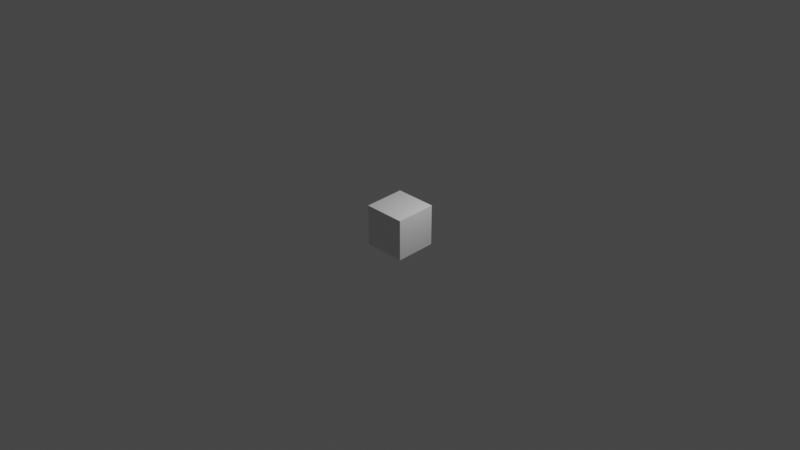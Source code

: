 # Source: scene-test.001.blend  (saved by Blender 3.2.14; exported with 4.5.12 LTS)
import bpy
from mathutils import Matrix  # noqa: F401  (used for matrix-valued properties, if any)

bpy.ops.wm.read_factory_settings(use_empty=True)
scene = bpy.context.scene
scene.name = 'Scene'

# ---- collections
col_collection = bpy.data.collections.new('Collection'); scene.collection.children.link(col_collection)

# ---- materials (node trees are filled in below, after node groups)
mat_material = bpy.data.materials.new('Material')
mat_material.alpha_threshold = 0.0
mat_material.use_transparent_shadow = False
mat_material.line_color = (0.0, 0.0, 0.0, 1.0)

# ---- material node trees
mat_material.use_nodes = True; mat_material.node_tree.nodes.clear()
_N = mat_material.node_tree.nodes; _L = mat_material.node_tree.links
n0 = _N.new('ShaderNodeOutputMaterial'); n0.name = 'Material Output'; n0.location = (300, 300)
n1 = _N.new('ShaderNodeBsdfPrincipled'); n1.name = 'Principled BSDF'; n1.location = (10, 300)
n1.distribution = 'GGX'
n1.subsurface_method = 'RANDOM_WALK_SKIN'
n1.inputs[2].default_value = 0.4
n1.inputs[3].default_value = 1.45
n1.inputs[27].default_value = (0.0, 0.0, 0.0, 1.0)
n1.inputs[28].default_value = 1.0
_L.new(n1.outputs[0], n0.inputs[0])
n0.is_active_output = True

# ---- world
world_world = bpy.data.worlds.new('World'); scene.world = world_world
world_world.use_nodes = True; world_world.node_tree.nodes.clear()
_N = world_world.node_tree.nodes; _L = world_world.node_tree.links
n0 = _N.new('ShaderNodeOutputWorld'); n0.name = 'World Output'; n0.location = (300, 300)
n1 = _N.new('ShaderNodeBackground'); n1.name = 'Background'; n1.location = (10, 300)
n1.inputs[0].default_value = (0.05088, 0.05088, 0.05088, 1.0)
_L.new(n1.outputs[0], n0.inputs[0])
n0.is_active_output = True
world_world.color = (0.05088, 0.05088, 0.05088)
world_world.use_sun_shadow = False
world_world.sun_shadow_jitter_overblur = 0.0

# ---- cameras
cam_camera = bpy.data.cameras.new('Camera')
cam_camera.clip_end = 100.0
cam_camera.ortho_scale = 7.314

# ---- lights
light_light = bpy.data.lights.new('Light', 'POINT')
light_light.transmission_factor = 0.0
light_light.energy = 1000.0
light_light.shadow_soft_size = 0.1
light_light.shadow_maximum_resolution = 0.006
light_light.use_absolute_resolution = True

# ---- meshes
me_cube = bpy.data.meshes.new('Cube')
me_cube.from_pydata([(1.0, 1.0, 1.0), (1.0, 1.0, -1.0), (1.0, -1.0, 1.0), (1.0, -1.0, -1.0), (-1.0, 1.0, 1.0), (-1.0, 1.0, -1.0), (-1.0, -1.0, 1.0), (-1.0, -1.0, -1.0)], [], [(0, 4, 6, 2), (3, 2, 6, 7), (7, 6, 4, 5), (5, 1, 3, 7), (1, 0, 2, 3), (5, 4, 0, 1)])
_uv = me_cube.uv_layers.new(name='UVMap')
_uv.uv.foreach_set('vector', [0.625, 0.5, 0.875, 0.5, 0.875, 0.75, 0.625, 0.75, 0.375, 0.75, 0.625, 0.75, 0.625, 1.0, 0.375, 1.0, 0.375, 0.0, 0.625, 0.0, 0.625, 0.25, 0.375, 0.25, 0.125, 0.5, 0.375, 0.5, 0.375, 0.75, 0.125, 0.75, 0.375, 0.5, 0.625, 0.5, 0.625, 0.75, 0.375, 0.75, 0.375, 0.25, 0.625, 0.25, 0.625, 0.5, 0.375, 0.5])
me_cube.materials.append(mat_material)
me_cube.use_mirror_vertex_groups = False
me_cube.update()

# ---- objects
ob_cube = bpy.data.objects.new('Cube', me_cube)
ob_light = bpy.data.objects.new('Light', light_light)
ob_camera = bpy.data.objects.new('Camera', cam_camera)

# ---- transforms, parenting, visibility, modifiers, constraints
ob_cube.location = (0.0, 0.0, 0.0)
ob_cube.lock_rotations_4d = False
ob_cube.empty_display_type = 'ARROWS'
ob_cube.lineart.crease_threshold = 0.0
ob_light.location = (4.076, 1.005, 5.904)
ob_light.rotation_euler = (0.6503, 0.05522, 1.866)
ob_light.lock_rotations_4d = False
ob_light.empty_display_type = 'ARROWS'
ob_light.color = (0.0, 0.0, 0.0, 0.0)
ob_light.lineart.crease_threshold = 0.0
ob_camera.location = (30.61, -30.61, 25.0)
ob_camera.rotation_euler = (1.047, 0.0, 0.7854)
ob_camera.lock_rotations_4d = False
ob_camera.empty_display_type = 'ARROWS'
ob_camera.color = (0.0, 0.0, 0.0, 0.0)
ob_camera.display_type = 'WIRE'
ob_camera.lineart.crease_threshold = 0.0

# ---- collection membership
col_collection.objects.link(ob_cube)
col_collection.objects.link(ob_light)
col_collection.objects.link(ob_camera)

# ---- scene / render settings (as saved in the file)
scene.camera = ob_camera
scene.frame_start = 1; scene.frame_end = 250; scene.frame_set(1)
scene.render.engine = 'BLENDER_EEVEE_NEXT'
scene.cycles.sampling_pattern = 'TABULATED_SOBOL'
scene.cycles.use_light_tree = False
scene.view_settings.view_transform = 'Filmic'
bpy.context.view_layer.update()
